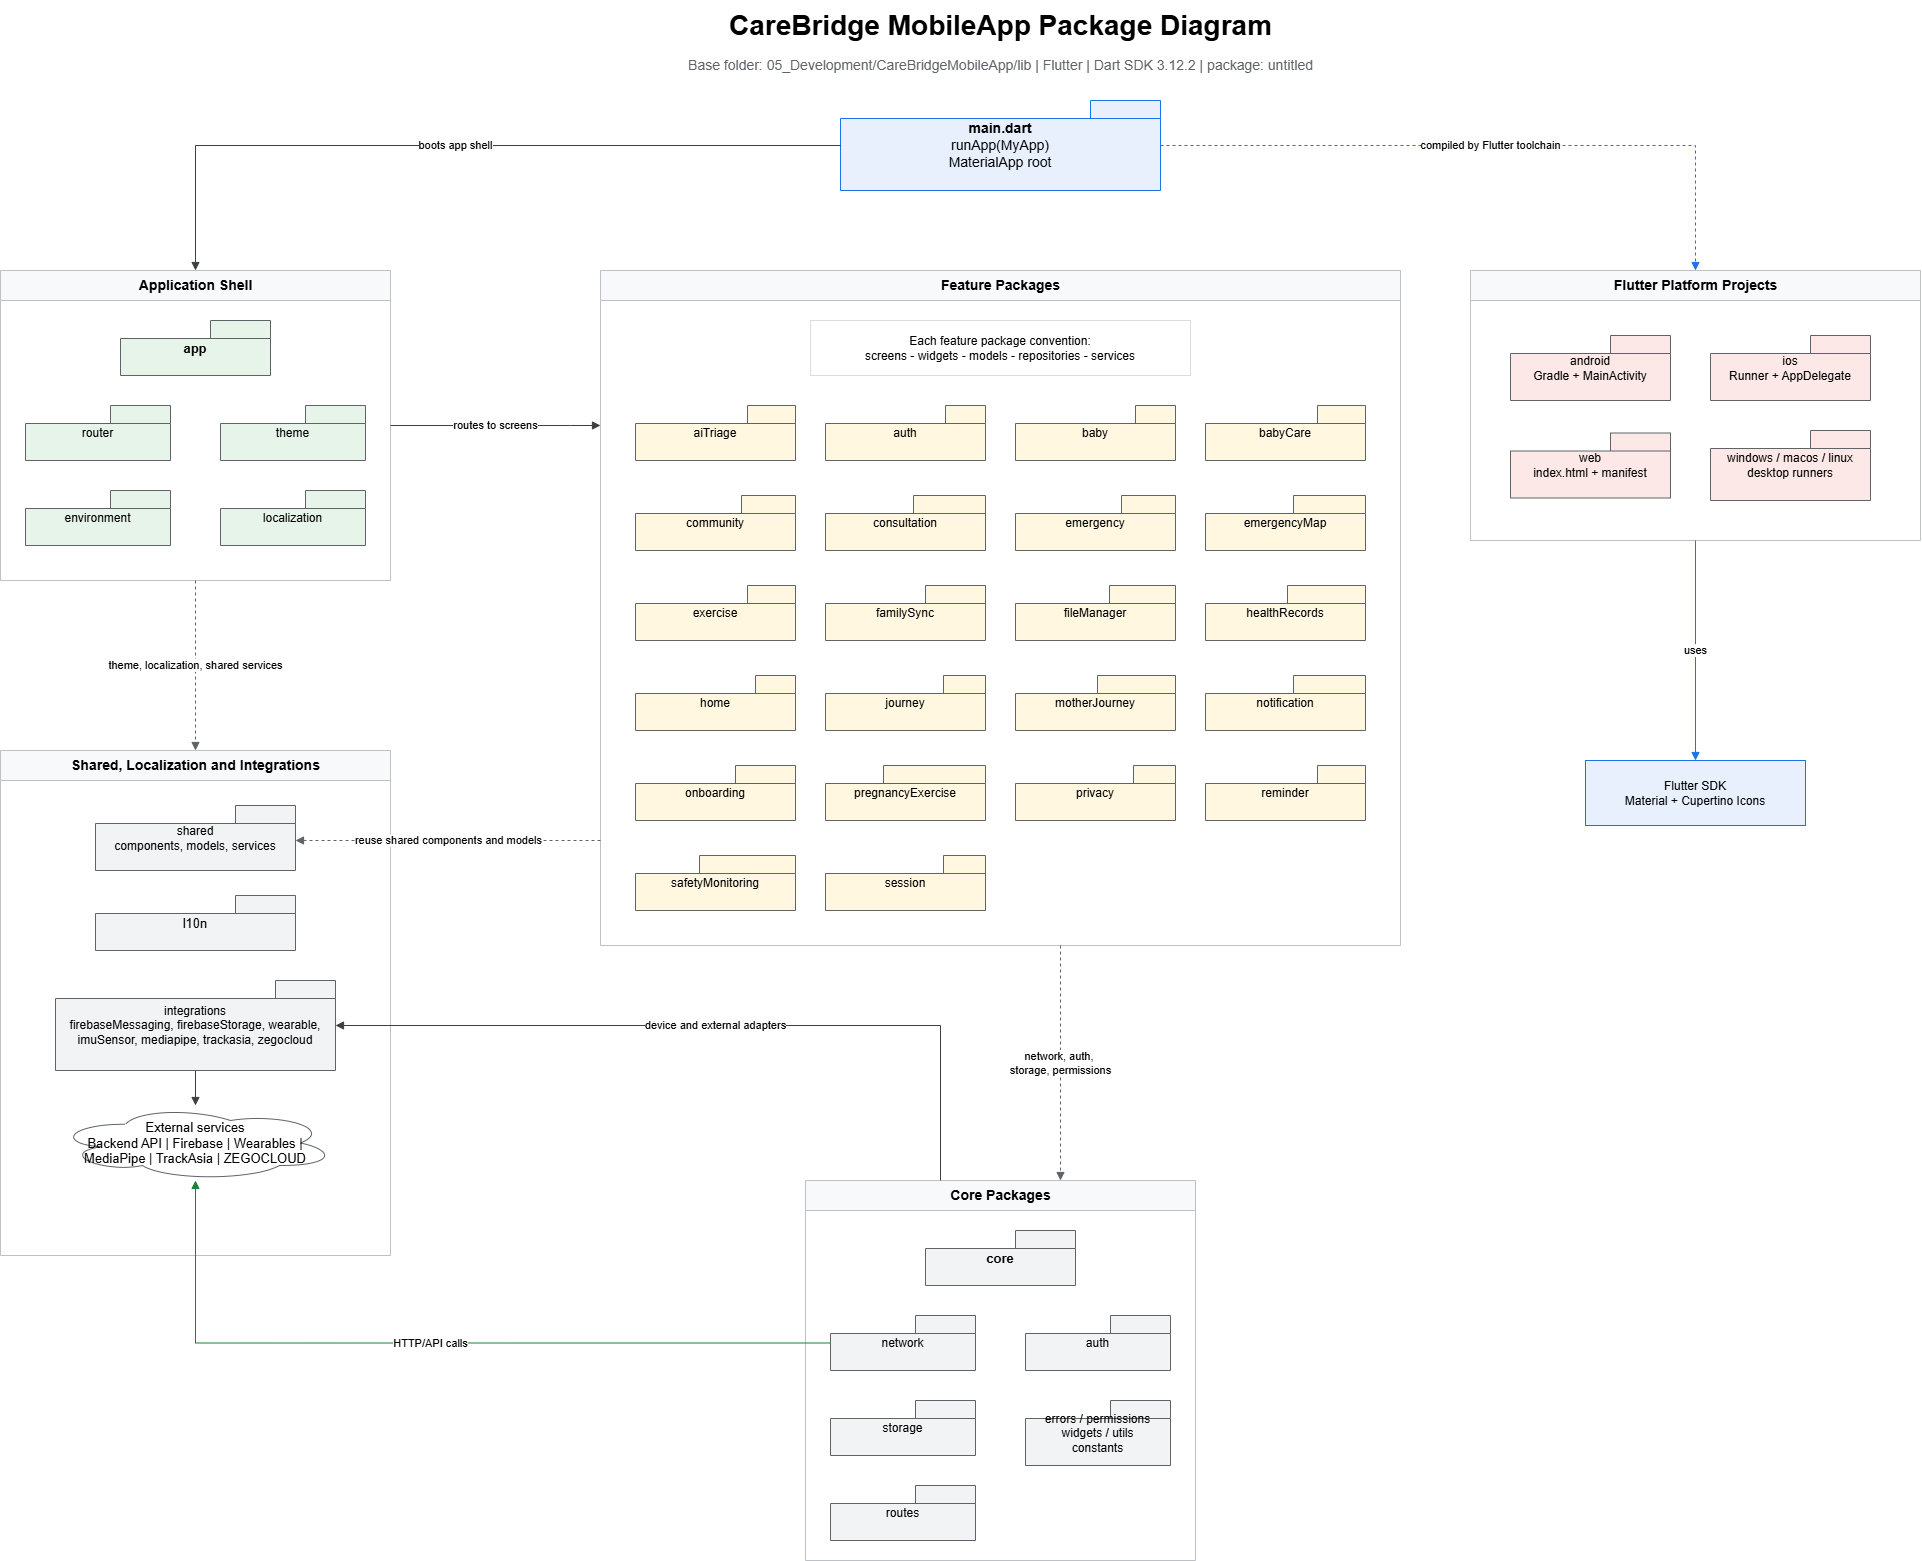

The diagram above was exported from draw.io. Its source (the exported page's mxGraphModel, read from the mxfile embedded in the PNG):
<mxGraphModel dx="4375" dy="1565" grid="1" gridSize="10" guides="1" tooltips="1" connect="1" arrows="1" fold="1" page="1" pageScale="1" pageWidth="1800" pageHeight="1500" math="0" shadow="0">
  <root>
    <mxCell id="0" />
    <mxCell id="1" parent="0" />
    <mxCell id="maTitle" parent="1" style="text;html=1;strokeColor=none;fillColor=none;fontSize=28;align=center;verticalAlign=middle;fontStyle=1;" value="CareBridge MobileApp Package Diagram" vertex="1">
      <mxGeometry height="50" width="800" x="500" y="30" as="geometry" />
    </mxCell>
    <mxCell id="maSubtitle" parent="1" style="text;html=1;strokeColor=none;fillColor=none;fontSize=14;align=center;verticalAlign=middle;fontColor=#5F6368;" value="Base folder: 05_Development/CareBridgeMobileApp/lib | Flutter | Dart SDK 3.12.2 | package: untitled" vertex="1">
      <mxGeometry height="30" width="1000" x="400" y="80" as="geometry" />
    </mxCell>
    <mxCell id="maEntry" parent="1" style="shape=folder;tabWidth=70;tabHeight=18;whiteSpace=wrap;html=1;fillColor=#E8F0FE;strokeColor=#1A73E8;fontSize=14;align=center;" value="&lt;b&gt;main.dart&lt;/b&gt;&lt;br&gt;runApp(MyApp)&lt;br&gt;MaterialApp root" vertex="1">
      <mxGeometry height="90" width="320" x="740" y="130" as="geometry" />
    </mxCell>
    <mxCell id="maAppLayer" parent="1" style="swimlane;html=1;rounded=0;startSize=30;fillColor=#F8F9FA;strokeColor=#BDC1C6;fontSize=14;fontStyle=1;" value="Application Shell" vertex="1">
      <mxGeometry height="310" width="390" x="-100" y="300" as="geometry" />
    </mxCell>
    <mxCell id="maAppPkg" parent="maAppLayer" style="shape=folder;tabWidth=60;tabHeight=18;whiteSpace=wrap;html=1;fillColor=#E6F4EA;strokeColor=#5F6368;fontSize=13;fontStyle=1;align=center;" value="app" vertex="1">
      <mxGeometry height="55" width="150" x="120" y="50" as="geometry" />
    </mxCell>
    <mxCell id="maRouter" parent="maAppLayer" style="shape=folder;tabWidth=60;tabHeight=18;whiteSpace=wrap;html=1;fillColor=#E6F4EA;strokeColor=#5F6368;fontSize=12;" value="router" vertex="1">
      <mxGeometry height="55" width="145" x="25" y="135" as="geometry" />
    </mxCell>
    <mxCell id="maTheme" parent="maAppLayer" style="shape=folder;tabWidth=60;tabHeight=18;whiteSpace=wrap;html=1;fillColor=#E6F4EA;strokeColor=#5F6368;fontSize=12;" value="theme" vertex="1">
      <mxGeometry height="55" width="145" x="220" y="135" as="geometry" />
    </mxCell>
    <mxCell id="maEnvironment" parent="maAppLayer" style="shape=folder;tabWidth=60;tabHeight=18;whiteSpace=wrap;html=1;fillColor=#E6F4EA;strokeColor=#5F6368;fontSize=12;" value="environment" vertex="1">
      <mxGeometry height="55" width="145" x="25" y="220" as="geometry" />
    </mxCell>
    <mxCell id="maLocalization" parent="maAppLayer" style="shape=folder;tabWidth=60;tabHeight=18;whiteSpace=wrap;html=1;fillColor=#E6F4EA;strokeColor=#5F6368;fontSize=12;" value="localization" vertex="1">
      <mxGeometry height="55" width="145" x="220" y="220" as="geometry" />
    </mxCell>
    <mxCell id="maCoreLayer" parent="1" style="swimlane;html=1;rounded=0;startSize=30;fillColor=#F8F9FA;strokeColor=#BDC1C6;fontSize=14;fontStyle=1;" value="Core Packages" vertex="1">
      <mxGeometry height="380" width="390" x="705" y="1210" as="geometry" />
    </mxCell>
    <mxCell id="maCorePkg" parent="maCoreLayer" style="shape=folder;tabWidth=60;tabHeight=18;whiteSpace=wrap;html=1;fillColor=#F1F3F4;strokeColor=#5F6368;fontSize=13;fontStyle=1;align=center;" value="core" vertex="1">
      <mxGeometry height="55" width="150" x="120" y="50" as="geometry" />
    </mxCell>
    <mxCell id="maCoreNetwork" parent="maCoreLayer" style="shape=folder;tabWidth=60;tabHeight=18;whiteSpace=wrap;html=1;fillColor=#F1F3F4;strokeColor=#5F6368;fontSize=12;" value="network" vertex="1">
      <mxGeometry height="55" width="145" x="25" y="135" as="geometry" />
    </mxCell>
    <mxCell id="maCoreAuth" parent="maCoreLayer" style="shape=folder;tabWidth=60;tabHeight=18;whiteSpace=wrap;html=1;fillColor=#F1F3F4;strokeColor=#5F6368;fontSize=12;" value="auth" vertex="1">
      <mxGeometry height="55" width="145" x="220" y="135" as="geometry" />
    </mxCell>
    <mxCell id="maCoreStorage" parent="maCoreLayer" style="shape=folder;tabWidth=60;tabHeight=18;whiteSpace=wrap;html=1;fillColor=#F1F3F4;strokeColor=#5F6368;fontSize=12;" value="storage" vertex="1">
      <mxGeometry height="55" width="145" x="25" y="220" as="geometry" />
    </mxCell>
    <mxCell id="maCoreSupport" parent="maCoreLayer" style="shape=folder;tabWidth=60;tabHeight=18;whiteSpace=wrap;html=1;fillColor=#F1F3F4;strokeColor=#5F6368;fontSize=12;" value="errors / permissions&lt;br&gt;widgets / utils&lt;br&gt;constants" vertex="1">
      <mxGeometry height="65" width="145" x="220" y="220" as="geometry" />
    </mxCell>
    <mxCell id="maCoreRoutes" parent="maCoreLayer" style="shape=folder;tabWidth=60;tabHeight=18;whiteSpace=wrap;html=1;fillColor=#F1F3F4;strokeColor=#5F6368;fontSize=12;" value="routes" vertex="1">
      <mxGeometry height="55" width="145" x="25" y="305" as="geometry" />
    </mxCell>
    <mxCell id="maFeatureLayer" parent="1" style="swimlane;html=1;rounded=0;startSize=30;fillColor=#F8F9FA;strokeColor=#BDC1C6;fontSize=14;fontStyle=1;" value="Feature Packages" vertex="1">
      <mxGeometry height="675" width="800" x="500" y="300" as="geometry" />
    </mxCell>
    <mxCell id="maFeatureConvention" parent="maFeatureLayer" style="rounded=0;whiteSpace=wrap;html=1;fillColor=#FFFFFF;strokeColor=#DADCE0;fontSize=12;align=center;" value="Each feature package convention:&lt;br&gt;screens - widgets - models - repositories - services" vertex="1">
      <mxGeometry height="55" width="380" x="210" y="50" as="geometry" />
    </mxCell>
    <mxCell id="maAiTriage" parent="maFeatureLayer" style="shape=folder;tabWidth=48;tabHeight=18;whiteSpace=wrap;html=1;fillColor=#FFF7E0;strokeColor=#5F6368;fontSize=12;" value="aiTriage" vertex="1">
      <mxGeometry height="55" width="160" x="35" y="135" as="geometry" />
    </mxCell>
    <mxCell id="maAuth" parent="maFeatureLayer" style="shape=folder;tabWidth=40;tabHeight=18;whiteSpace=wrap;html=1;fillColor=#FFF7E0;strokeColor=#5F6368;fontSize=12;" value="auth" vertex="1">
      <mxGeometry height="55" width="160" x="225" y="135" as="geometry" />
    </mxCell>
    <mxCell id="maBaby" parent="maFeatureLayer" style="shape=folder;tabWidth=40;tabHeight=18;whiteSpace=wrap;html=1;fillColor=#FFF7E0;strokeColor=#5F6368;fontSize=12;" value="baby" vertex="1">
      <mxGeometry height="55" width="160" x="415" y="135" as="geometry" />
    </mxCell>
    <mxCell id="maBabyCare" parent="maFeatureLayer" style="shape=folder;tabWidth=48;tabHeight=18;whiteSpace=wrap;html=1;fillColor=#FFF7E0;strokeColor=#5F6368;fontSize=12;" value="babyCare" vertex="1">
      <mxGeometry height="55" width="160" x="605" y="135" as="geometry" />
    </mxCell>
    <mxCell id="maCommunity" parent="maFeatureLayer" style="shape=folder;tabWidth=54;tabHeight=18;whiteSpace=wrap;html=1;fillColor=#FFF7E0;strokeColor=#5F6368;fontSize=12;" value="community" vertex="1">
      <mxGeometry height="55" width="160" x="35" y="225" as="geometry" />
    </mxCell>
    <mxCell id="maConsultation" parent="maFeatureLayer" style="shape=folder;tabWidth=72;tabHeight=18;whiteSpace=wrap;html=1;fillColor=#FFF7E0;strokeColor=#5F6368;fontSize=12;" value="consultation" vertex="1">
      <mxGeometry height="55" width="160" x="225" y="225" as="geometry" />
    </mxCell>
    <mxCell id="maEmergency" parent="maFeatureLayer" style="shape=folder;tabWidth=54;tabHeight=18;whiteSpace=wrap;html=1;fillColor=#FFF7E0;strokeColor=#5F6368;fontSize=12;" value="emergency" vertex="1">
      <mxGeometry height="55" width="160" x="415" y="225" as="geometry" />
    </mxCell>
    <mxCell id="maEmergencyMap" parent="maFeatureLayer" style="shape=folder;tabWidth=72;tabHeight=18;whiteSpace=wrap;html=1;fillColor=#FFF7E0;strokeColor=#5F6368;fontSize=12;" value="emergencyMap" vertex="1">
      <mxGeometry height="55" width="160" x="605" y="225" as="geometry" />
    </mxCell>
    <mxCell id="maExercise" parent="maFeatureLayer" style="shape=folder;tabWidth=48;tabHeight=18;whiteSpace=wrap;html=1;fillColor=#FFF7E0;strokeColor=#5F6368;fontSize=12;" value="exercise" vertex="1">
      <mxGeometry height="55" width="160" x="35" y="315" as="geometry" />
    </mxCell>
    <mxCell id="maFamilySync" parent="maFeatureLayer" style="shape=folder;tabWidth=60;tabHeight=18;whiteSpace=wrap;html=1;fillColor=#FFF7E0;strokeColor=#5F6368;fontSize=12;" value="familySync" vertex="1">
      <mxGeometry height="55" width="160" x="225" y="315" as="geometry" />
    </mxCell>
    <mxCell id="maFileManager" parent="maFeatureLayer" style="shape=folder;tabWidth=66;tabHeight=18;whiteSpace=wrap;html=1;fillColor=#FFF7E0;strokeColor=#5F6368;fontSize=12;" value="fileManager" vertex="1">
      <mxGeometry height="55" width="160" x="415" y="315" as="geometry" />
    </mxCell>
    <mxCell id="maHealthRecords" parent="maFeatureLayer" style="shape=folder;tabWidth=78;tabHeight=18;whiteSpace=wrap;html=1;fillColor=#FFF7E0;strokeColor=#5F6368;fontSize=12;" value="healthRecords" vertex="1">
      <mxGeometry height="55" width="160" x="605" y="315" as="geometry" />
    </mxCell>
    <mxCell id="maHome" parent="maFeatureLayer" style="shape=folder;tabWidth=40;tabHeight=18;whiteSpace=wrap;html=1;fillColor=#FFF7E0;strokeColor=#5F6368;fontSize=12;" value="home" vertex="1">
      <mxGeometry height="55" width="160" x="35" y="405" as="geometry" />
    </mxCell>
    <mxCell id="maJourney" parent="maFeatureLayer" style="shape=folder;tabWidth=42;tabHeight=18;whiteSpace=wrap;html=1;fillColor=#FFF7E0;strokeColor=#5F6368;fontSize=12;" value="journey" vertex="1">
      <mxGeometry height="55" width="160" x="225" y="405" as="geometry" />
    </mxCell>
    <mxCell id="maMotherJourney" parent="maFeatureLayer" style="shape=folder;tabWidth=78;tabHeight=18;whiteSpace=wrap;html=1;fillColor=#FFF7E0;strokeColor=#5F6368;fontSize=12;" value="motherJourney" vertex="1">
      <mxGeometry height="55" width="160" x="415" y="405" as="geometry" />
    </mxCell>
    <mxCell id="maNotification" parent="maFeatureLayer" style="shape=folder;tabWidth=72;tabHeight=18;whiteSpace=wrap;html=1;fillColor=#FFF7E0;strokeColor=#5F6368;fontSize=12;" value="notification" vertex="1">
      <mxGeometry height="55" width="160" x="605" y="405" as="geometry" />
    </mxCell>
    <mxCell id="maOnboarding" parent="maFeatureLayer" style="shape=folder;tabWidth=60;tabHeight=18;whiteSpace=wrap;html=1;fillColor=#FFF7E0;strokeColor=#5F6368;fontSize=12;" value="onboarding" vertex="1">
      <mxGeometry height="55" width="160" x="35" y="495" as="geometry" />
    </mxCell>
    <mxCell id="maPregnancyExercise" parent="maFeatureLayer" style="shape=folder;tabWidth=102;tabHeight=18;whiteSpace=wrap;html=1;fillColor=#FFF7E0;strokeColor=#5F6368;fontSize=12;" value="pregnancyExercise" vertex="1">
      <mxGeometry height="55" width="160" x="225" y="495" as="geometry" />
    </mxCell>
    <mxCell id="maPrivacy" parent="maFeatureLayer" style="shape=folder;tabWidth=42;tabHeight=18;whiteSpace=wrap;html=1;fillColor=#FFF7E0;strokeColor=#5F6368;fontSize=12;" value="privacy" vertex="1">
      <mxGeometry height="55" width="160" x="415" y="495" as="geometry" />
    </mxCell>
    <mxCell id="maReminder" parent="maFeatureLayer" style="shape=folder;tabWidth=48;tabHeight=18;whiteSpace=wrap;html=1;fillColor=#FFF7E0;strokeColor=#5F6368;fontSize=12;" value="reminder" vertex="1">
      <mxGeometry height="55" width="160" x="605" y="495" as="geometry" />
    </mxCell>
    <mxCell id="maSafetyMonitoring" parent="maFeatureLayer" style="shape=folder;tabWidth=96;tabHeight=18;whiteSpace=wrap;html=1;fillColor=#FFF7E0;strokeColor=#5F6368;fontSize=12;" value="safetyMonitoring" vertex="1">
      <mxGeometry height="55" width="160" x="35" y="585" as="geometry" />
    </mxCell>
    <mxCell id="maSession" parent="maFeatureLayer" style="shape=folder;tabWidth=42;tabHeight=18;whiteSpace=wrap;html=1;fillColor=#FFF7E0;strokeColor=#5F6368;fontSize=12;" value="session" vertex="1">
      <mxGeometry height="55" width="160" x="225" y="585" as="geometry" />
    </mxCell>
    <mxCell id="maSharedLayer" parent="1" style="swimlane;html=1;rounded=0;startSize=30;fillColor=#F8F9FA;strokeColor=#BDC1C6;fontSize=14;fontStyle=1;" value="Shared, Localization and Integrations" vertex="1">
      <mxGeometry height="505" width="390" x="-100" y="780" as="geometry" />
    </mxCell>
    <mxCell id="maShared" parent="maSharedLayer" style="shape=folder;tabWidth=60;tabHeight=18;whiteSpace=wrap;html=1;fillColor=#F1F3F4;strokeColor=#5F6368;fontSize=12;align=center;" value="shared&lt;br&gt;components, models, services" vertex="1">
      <mxGeometry height="65" width="200" x="95" y="55" as="geometry" />
    </mxCell>
    <mxCell id="maL10n" parent="maSharedLayer" style="shape=folder;tabWidth=60;tabHeight=18;whiteSpace=wrap;html=1;fillColor=#F1F3F4;strokeColor=#5F6368;fontSize=13;align=center;" value="l10n" vertex="1">
      <mxGeometry height="55" width="200" x="95" y="145" as="geometry" />
    </mxCell>
    <mxCell id="maIntegrations" parent="maSharedLayer" style="shape=folder;tabWidth=60;tabHeight=18;whiteSpace=wrap;html=1;fillColor=#F1F3F4;strokeColor=#5F6368;fontSize=12;align=center;" value="integrations&lt;br&gt;firebaseMessaging, firebaseStorage, wearable, imuSensor, mediapipe, trackasia, zegocloud" vertex="1">
      <mxGeometry height="90" width="280" x="55" y="230" as="geometry" />
    </mxCell>
    <mxCell id="maExternalServices" parent="maSharedLayer" style="shape=cloud;whiteSpace=wrap;html=1;fillColor=#FFFFFF;strokeColor=#5F6368;fontSize=13;" value="External services&lt;br&gt;Backend API | Firebase | Wearables | MediaPipe | TrackAsia | ZEGOCLOUD" vertex="1">
      <mxGeometry height="75" width="280" x="55" y="355" as="geometry" />
    </mxCell>
    <mxCell id="maPlatformLayer" parent="1" style="swimlane;html=1;rounded=0;startSize=30;fillColor=#F8F9FA;strokeColor=#BDC1C6;fontSize=14;fontStyle=1;" value="Flutter Platform Projects" vertex="1">
      <mxGeometry height="270" width="450" x="1370" y="300" as="geometry" />
    </mxCell>
    <mxCell id="maAndroid" parent="maPlatformLayer" style="shape=folder;tabWidth=60;tabHeight=18;whiteSpace=wrap;html=1;fillColor=#FCE8E6;strokeColor=#5F6368;fontSize=12;align=center;" value="android&lt;br&gt;Gradle + MainActivity" vertex="1">
      <mxGeometry height="65" width="160" x="40" y="65" as="geometry" />
    </mxCell>
    <mxCell id="maIos" parent="maPlatformLayer" style="shape=folder;tabWidth=60;tabHeight=18;whiteSpace=wrap;html=1;fillColor=#FCE8E6;strokeColor=#5F6368;fontSize=12;align=center;" value="ios&lt;br&gt;Runner + AppDelegate" vertex="1">
      <mxGeometry height="65" width="160" x="240" y="65" as="geometry" />
    </mxCell>
    <mxCell id="maWeb" parent="maPlatformLayer" style="shape=folder;tabWidth=60;tabHeight=18;whiteSpace=wrap;html=1;fillColor=#FCE8E6;strokeColor=#5F6368;fontSize=12;align=center;" value="web&lt;br&gt;index.html + manifest" vertex="1">
      <mxGeometry height="65" width="160" x="40" y="162.5" as="geometry" />
    </mxCell>
    <mxCell id="maDesktop" parent="maPlatformLayer" style="shape=folder;tabWidth=60;tabHeight=18;whiteSpace=wrap;html=1;fillColor=#FCE8E6;strokeColor=#5F6368;fontSize=12;align=center;" value="windows / macos / linux&lt;br&gt;desktop runners" vertex="1">
      <mxGeometry height="70" width="160" x="240" y="160" as="geometry" />
    </mxCell>
    <mxCell id="maFlutterRuntime" parent="1" style="rounded=0;whiteSpace=wrap;html=1;fillColor=#E8F0FE;strokeColor=#1A73E8;fontSize=12;align=center;" value="Flutter SDK&lt;br&gt;Material + Cupertino Icons" vertex="1">
      <mxGeometry height="65" width="220" x="1485" y="790" as="geometry" />
    </mxCell>
    <mxCell id="maEdgeEntryApp" edge="1" parent="1" source="maEntry" style="endArrow=block;html=1;rounded=0;strokeColor=#3C4043;fontSize=11;edgeStyle=orthogonalEdgeStyle;" target="maAppLayer" value="boots app shell">
      <mxGeometry relative="1" as="geometry" />
    </mxCell>
    <mxCell id="maEdgeAppFeatures" edge="1" parent="1" source="maAppLayer" style="endArrow=block;html=1;rounded=0;strokeColor=#3C4043;fontSize=11;edgeStyle=orthogonalEdgeStyle;" target="maFeatureLayer" value="routes to screens">
      <mxGeometry relative="1" as="geometry">
        <Array as="points">
          <mxPoint x="470" y="455" />
          <mxPoint x="470" y="455" />
        </Array>
      </mxGeometry>
    </mxCell>
    <mxCell id="maEdgeFeaturesCore" edge="1" parent="1" source="maFeatureLayer" style="endArrow=block;html=1;rounded=0;dashed=1;strokeColor=#5F6368;fontSize=11;edgeStyle=orthogonalEdgeStyle;" target="maCoreLayer" value="network, auth,&amp;nbsp;&lt;div&gt;storage, permissions&lt;/div&gt;">
      <mxGeometry relative="1" as="geometry">
        <Array as="points">
          <mxPoint x="960" y="1100" />
          <mxPoint x="960" y="1100" />
        </Array>
      </mxGeometry>
    </mxCell>
    <mxCell id="maEdgeFeaturesShared" edge="1" parent="1" source="maFeatureLayer" style="endArrow=block;html=1;rounded=0;dashed=1;strokeColor=#5F6368;fontSize=11;edgeStyle=orthogonalEdgeStyle;" target="maShared" value="reuse shared components and models">
      <mxGeometry relative="1" as="geometry">
        <Array as="points">
          <mxPoint x="355" y="870" />
          <mxPoint x="355" y="868" />
        </Array>
      </mxGeometry>
    </mxCell>
    <mxCell id="maEdgeAppShared" edge="1" parent="1" source="maAppLayer" style="endArrow=block;html=1;rounded=0;dashed=1;strokeColor=#5F6368;fontSize=11;edgeStyle=orthogonalEdgeStyle;" target="maSharedLayer" value="theme, localization, shared services">
      <mxGeometry relative="1" as="geometry" />
    </mxCell>
    <mxCell id="maEdgeCoreIntegration" edge="1" parent="1" source="maCoreLayer" style="endArrow=block;html=1;rounded=0;strokeColor=#3C4043;fontSize=11;edgeStyle=orthogonalEdgeStyle;" target="maIntegrations" value="device and external adapters">
      <mxGeometry relative="1" as="geometry">
        <Array as="points">
          <mxPoint x="840" y="1055" />
        </Array>
      </mxGeometry>
    </mxCell>
    <mxCell id="maEdgeIntegrationExternal" edge="1" parent="1" source="maIntegrations" style="endArrow=block;html=1;rounded=0;strokeColor=#3C4043;edgeStyle=orthogonalEdgeStyle;" target="maExternalServices" value="">
      <mxGeometry relative="1" as="geometry" />
    </mxCell>
    <mxCell id="maEdgeNetworkBackend" edge="1" parent="1" source="maCoreNetwork" style="endArrow=block;html=1;rounded=0;strokeColor=#188038;fontSize=11;edgeStyle=orthogonalEdgeStyle;" target="maExternalServices" value="HTTP/API calls">
      <mxGeometry relative="1" as="geometry">
        <Array as="points">
          <mxPoint x="95" y="1373" />
        </Array>
      </mxGeometry>
    </mxCell>
    <mxCell id="maEdgeEntryPlatform" edge="1" parent="1" source="maEntry" style="endArrow=block;html=1;rounded=0;dashed=1;strokeColor=#1A73E8;fontSize=11;edgeStyle=orthogonalEdgeStyle;" target="maPlatformLayer" value="compiled by Flutter toolchain">
      <mxGeometry relative="1" as="geometry" />
    </mxCell>
    <mxCell id="maEdgePlatformRuntime" edge="1" parent="1" source="maPlatformLayer" style="endArrow=block;html=1;rounded=0;strokeColor=#1A73E8;fontSize=11;edgeStyle=orthogonalEdgeStyle;" target="maFlutterRuntime" value="uses">
      <mxGeometry relative="1" as="geometry" />
    </mxCell>
  </root>
</mxGraphModel>